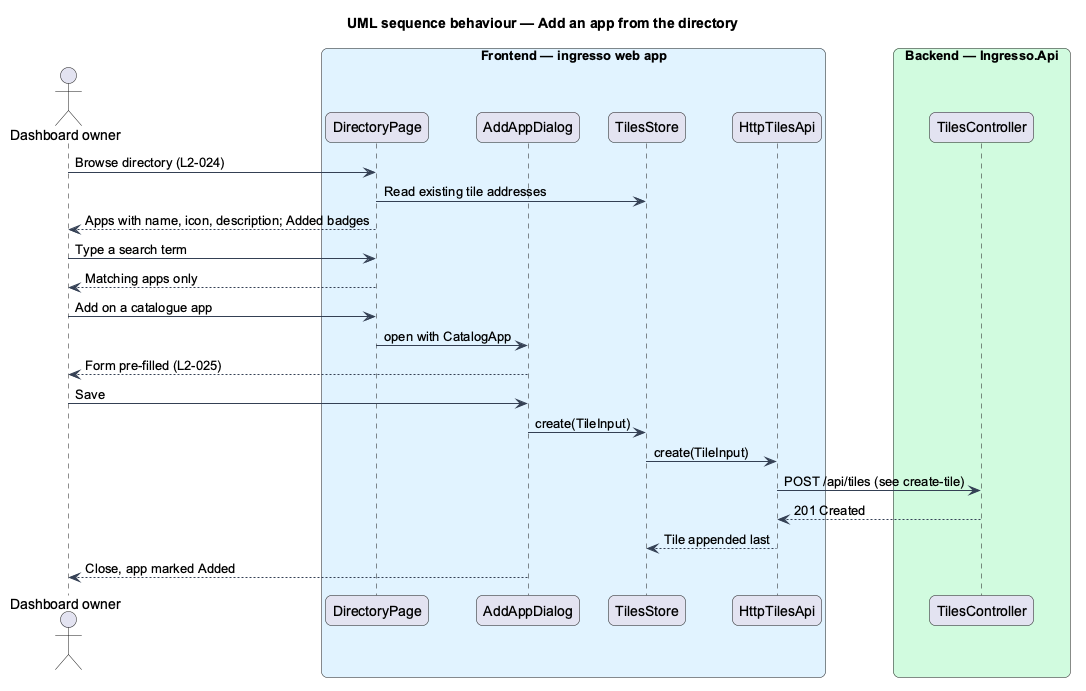

The diagram above was rendered by PlantUML. Its source (embedded in the PNG):
@startuml
title UML sequence behaviour — Add an app from the directory
skinparam backgroundColor #FFFFFF
skinparam shadowing false
skinparam roundcorner 12
skinparam defaultFontName Arial
skinparam ArrowColor #344054
skinparam rectangle {
  BorderColor #344054
  FontColor #101828
}
skinparam package {
  BorderColor #667085
  FontColor #101828
  BackgroundColor #F9FAFB
}
actor "Dashboard owner" as actor
box "Frontend — ingresso web app" #E0F2FE
  participant "DirectoryPage" as dir
  participant "AddAppDialog" as dialog
  participant "TilesStore" as store
  participant "HttpTilesApi" as client
end box
box "Backend — Ingresso.Api" #D1FADF
  participant "TilesController" as controller
end box
actor -> dir : Browse directory (L2-024)
dir -> store : Read existing tile addresses
dir --> actor : Apps with name, icon, description; Added badges
actor -> dir : Type a search term
dir --> actor : Matching apps only
actor -> dir : Add on a catalogue app
dir -> dialog : open with CatalogApp
dialog --> actor : Form pre-filled (L2-025)
actor -> dialog : Save
dialog -> store : create(TileInput)
store -> client : create(TileInput)
client -> controller : POST /api/tiles (see create-tile)
controller --> client : 201 Created
client --> store : Tile appended last
dialog --> actor : Close, app marked Added
@enduml